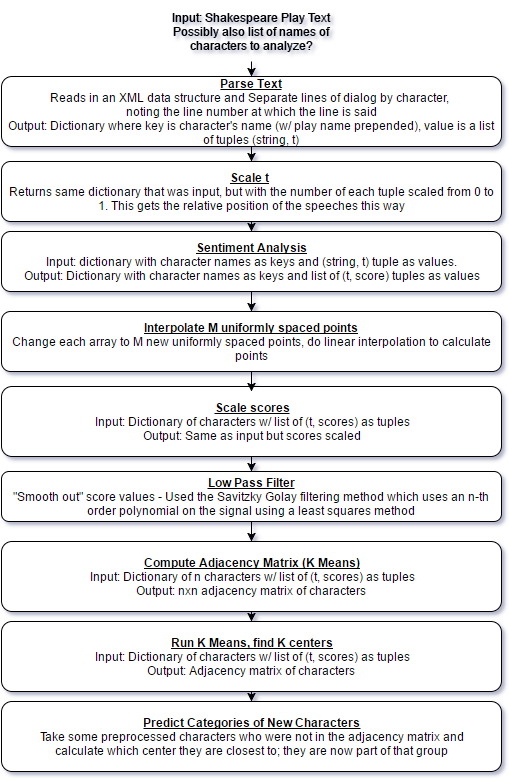

The diagram above was exported from draw.io. Its source (the exported page's mxGraphModel, read from the mxfile embedded in the PNG):
<mxGraphModel dx="1350" dy="611" grid="1" gridSize="10" guides="1" tooltips="1" connect="1" arrows="1" fold="1" page="1" pageScale="1" pageWidth="850" pageHeight="1100" math="0" shadow="0">
  <root>
    <mxCell id="0" />
    <mxCell id="1" parent="0" />
    <mxCell id="5a6f2666d3090815-1" value="&lt;div&gt;&lt;b&gt;&lt;u&gt;Parse Text&lt;/u&gt;&lt;/b&gt;&lt;/div&gt;Reads in an XML data structure and Separate lines of dialog by character,&amp;nbsp;&lt;div&gt;noting the line number at which the line is said&lt;div&gt;&lt;span&gt;Output: Dictionary where key is character's name (w/ play name prepended), value is a list of tuples (string, t)&lt;/span&gt;&lt;/div&gt;&lt;/div&gt;" style="rounded=1;whiteSpace=wrap;html=1;fillColor=#ffffff;strokeColor=#000000;" vertex="1" parent="1">
      <mxGeometry x="80" y="85" width="500" height="70" as="geometry" />
    </mxCell>
    <mxCell id="5a6f2666d3090815-2" value="" style="endArrow=classic;html=1;entryX=0.5;entryY=0;exitX=0.5;exitY=1;" edge="1" parent="1" source="5a6f2666d3090815-3" target="5a6f2666d3090815-1">
      <mxGeometry width="50" height="50" relative="1" as="geometry">
        <mxPoint x="310" y="60" as="sourcePoint" />
        <mxPoint x="360" y="10" as="targetPoint" />
      </mxGeometry>
    </mxCell>
    <mxCell id="5a6f2666d3090815-3" value="Input: Shakespeare Play Text&lt;div&gt;Possibly also list of names of characters to analyze?&lt;/div&gt;" style="text;html=1;strokeColor=none;fillColor=none;align=center;verticalAlign=middle;whiteSpace=wrap;" vertex="1" parent="1">
      <mxGeometry x="235" y="10" width="190" height="60" as="geometry" />
    </mxCell>
    <mxCell id="5a6f2666d3090815-4" value="" style="endArrow=classic;html=1;exitX=0.5;exitY=1;entryX=0.5;entryY=0;" edge="1" parent="1" source="5a6f2666d3090815-1" target="5a6f2666d3090815-5">
      <mxGeometry width="50" height="50" relative="1" as="geometry">
        <mxPoint x="330" y="410" as="sourcePoint" />
        <mxPoint x="330" y="390" as="targetPoint" />
      </mxGeometry>
    </mxCell>
    <mxCell id="5a6f2666d3090815-5" value="&lt;u style=&quot;font-weight: bold&quot;&gt;Scale t&lt;/u&gt;&amp;nbsp;&lt;div&gt;Returns same dictionary that was input, but with the number of each tuple scaled from 0 to 1. This gets the relative position of the speeches this way&lt;/div&gt;" style="rounded=1;whiteSpace=wrap;html=1;fillColor=#ffffff;strokeColor=#000000;" vertex="1" parent="1">
      <mxGeometry x="80" y="170" width="500" height="60" as="geometry" />
    </mxCell>
    <mxCell id="277a416669cdee89-1" value="" style="endArrow=classic;html=1;exitX=0.5;exitY=1;entryX=0.5;entryY=0;" edge="1" parent="1" source="5a6f2666d3090815-5" target="277a416669cdee89-2">
      <mxGeometry width="50" height="50" relative="1" as="geometry">
        <mxPoint x="260" y="670" as="sourcePoint" />
        <mxPoint x="330" y="590" as="targetPoint" />
      </mxGeometry>
    </mxCell>
    <mxCell id="277a416669cdee89-2" value="&lt;b&gt;&lt;u&gt;Sentiment Analysis&lt;/u&gt;&lt;/b&gt;&lt;div&gt;Input: dictionary with character names as keys and (string, t) tuple as values.&lt;/div&gt;&lt;div&gt;Output: Dictionary with character names as keys and list of (t, score) tuples as values&lt;/div&gt;" style="rounded=1;whiteSpace=wrap;html=1;fillColor=#ffffff;strokeColor=#000000;" vertex="1" parent="1">
      <mxGeometry x="80" y="240" width="500" height="60" as="geometry" />
    </mxCell>
    <mxCell id="277a416669cdee89-5" value="&lt;b&gt;&lt;u&gt;Scale scores&lt;/u&gt;&lt;/b&gt;&lt;div&gt;Input: Dictionary of characters w/ list of (t, scores) as tuples&lt;/div&gt;&lt;div&gt;Output: Same as input but scores scaled&lt;/div&gt;" style="rounded=1;whiteSpace=wrap;html=1;fillColor=#ffffff;strokeColor=#000000;" vertex="1" parent="1">
      <mxGeometry x="80" y="395" width="500" height="70" as="geometry" />
    </mxCell>
    <mxCell id="277a416669cdee89-7" value="&lt;div&gt;&lt;b&gt;&lt;u&gt;Compute Adjacency Matrix (K Means)&lt;/u&gt;&lt;/b&gt;&lt;/div&gt;&lt;div&gt;Input: Dictionary of n characters w/ list of (t, scores) as tuples&lt;/div&gt;&lt;div&gt;Output: nxn adjacency matrix of characters&lt;span&gt;&amp;nbsp;&lt;/span&gt;&lt;/div&gt;" style="rounded=1;whiteSpace=wrap;html=1;" vertex="1" parent="1">
      <mxGeometry x="80" y="550" width="500" height="70" as="geometry" />
    </mxCell>
    <mxCell id="277a416669cdee89-8" style="edgeStyle=orthogonalEdgeStyle;rounded=0;html=1;exitX=0.5;exitY=1;entryX=0.5;entryY=0;jettySize=auto;orthogonalLoop=1;" edge="1" parent="1" source="277a416669cdee89-5" target="277a416669cdee89-21">
      <mxGeometry relative="1" as="geometry">
        <Array as="points" />
      </mxGeometry>
    </mxCell>
    <mxCell id="277a416669cdee89-9" value="&lt;div&gt;&lt;span&gt;&lt;b&gt;&lt;u&gt;Run K Means, find K centers&lt;/u&gt;&lt;/b&gt;&lt;/span&gt;&lt;/div&gt;&lt;div&gt;&lt;span&gt;Input: Dictionary of characters w/ list of (t, scores) as tuples&lt;/span&gt;&lt;br&gt;&lt;/div&gt;&lt;div&gt;Output: Adjacency matrix of characters&lt;span&gt;&amp;nbsp;&lt;/span&gt;&lt;/div&gt;" style="rounded=1;whiteSpace=wrap;html=1;fillColor=#ffffff;strokeColor=#000000;" vertex="1" parent="1">
      <mxGeometry x="80" y="630" width="500" height="70" as="geometry" />
    </mxCell>
    <mxCell id="277a416669cdee89-11" style="edgeStyle=orthogonalEdgeStyle;rounded=0;html=1;exitX=0.5;exitY=1;entryX=0.5;entryY=0;jettySize=auto;orthogonalLoop=1;" edge="1" parent="1" source="277a416669cdee89-7" target="277a416669cdee89-9">
      <mxGeometry relative="1" as="geometry" />
    </mxCell>
    <mxCell id="277a416669cdee89-12" value="&lt;div&gt;&lt;span&gt;&lt;b&gt;&lt;u&gt;Predict Categories of New Characters&lt;/u&gt;&lt;/b&gt;&lt;/span&gt;&lt;/div&gt;&lt;div&gt;Take some preprocessed characters who were not in the adjacency matrix and&lt;/div&gt;&lt;div&gt;calculate which center they are closest to; they are now part of that group&lt;/div&gt;" style="rounded=1;whiteSpace=wrap;html=1;" vertex="1" parent="1">
      <mxGeometry x="80" y="710" width="500" height="70" as="geometry" />
    </mxCell>
    <mxCell id="277a416669cdee89-13" style="edgeStyle=orthogonalEdgeStyle;rounded=0;html=1;exitX=0.5;exitY=1;entryX=0.5;entryY=0;jettySize=auto;orthogonalLoop=1;" edge="1" parent="1" source="277a416669cdee89-9" target="277a416669cdee89-12">
      <mxGeometry relative="1" as="geometry" />
    </mxCell>
    <mxCell id="277a416669cdee89-15" style="edgeStyle=orthogonalEdgeStyle;rounded=0;html=1;exitX=0.5;exitY=1;jettySize=auto;orthogonalLoop=1;" edge="1" parent="1" source="5a6f2666d3090815-5" target="5a6f2666d3090815-5">
      <mxGeometry relative="1" as="geometry" />
    </mxCell>
    <mxCell id="277a416669cdee89-17" value="&lt;b&gt;&lt;u&gt;Interpolate M uniformly spaced points&lt;/u&gt;&lt;/b&gt;&lt;div&gt;Change each array to M new uniformly spaced points, do linear interpolation to calculate points&lt;/div&gt;" style="rounded=1;whiteSpace=wrap;html=1;fillColor=#ffffff;strokeColor=#000000;" vertex="1" parent="1">
      <mxGeometry x="80" y="320" width="500" height="60" as="geometry" />
    </mxCell>
    <mxCell id="277a416669cdee89-18" value="" style="endArrow=classic;html=1;exitX=0.5;exitY=1;entryX=0.5;entryY=0;" edge="1" parent="1" source="277a416669cdee89-2" target="277a416669cdee89-17">
      <mxGeometry width="50" height="50" relative="1" as="geometry">
        <mxPoint x="620" y="340" as="sourcePoint" />
        <mxPoint x="670" y="290" as="targetPoint" />
      </mxGeometry>
    </mxCell>
    <mxCell id="277a416669cdee89-21" value="&lt;div&gt;&lt;span&gt;&lt;b&gt;&lt;u&gt;Low Pass Filter&lt;/u&gt;&lt;/b&gt;&lt;/span&gt;&lt;/div&gt;&lt;div&gt;&quot;Smooth out&quot; score values - Used the Savitzky Golay filtering method which uses an n-th order polynomial on the signal using a least squares method&lt;/div&gt;" style="rounded=1;whiteSpace=wrap;html=1;fillColor=#ffffff;strokeColor=#000000;" vertex="1" parent="1">
      <mxGeometry x="80" y="480" width="500" height="50" as="geometry" />
    </mxCell>
    <mxCell id="277a416669cdee89-22" value="" style="endArrow=classic;html=1;exitX=0.5;exitY=1;" edge="1" parent="1" source="277a416669cdee89-17">
      <mxGeometry width="50" height="50" relative="1" as="geometry">
        <mxPoint x="580" y="460" as="sourcePoint" />
        <mxPoint x="330" y="400" as="targetPoint" />
      </mxGeometry>
    </mxCell>
    <mxCell id="277a416669cdee89-23" style="edgeStyle=orthogonalEdgeStyle;rounded=0;html=1;exitX=0.5;exitY=1;jettySize=auto;orthogonalLoop=1;entryX=0.5;entryY=0;" edge="1" parent="1" source="277a416669cdee89-21" target="277a416669cdee89-7">
      <mxGeometry relative="1" as="geometry">
        <mxPoint x="330" y="460" as="targetPoint" />
        <Array as="points" />
      </mxGeometry>
    </mxCell>
  </root>
</mxGraphModel>